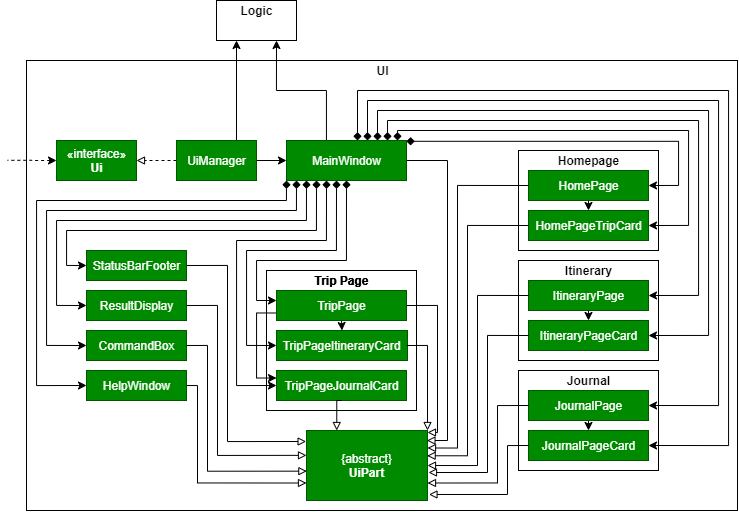

The diagram above was exported from draw.io. Its source (the exported page's mxGraphModel, read from the mxfile embedded in the PNG):
<mxGraphModel dx="920" dy="552" grid="1" gridSize="10" guides="1" tooltips="1" connect="1" arrows="1" fold="1" page="1" pageScale="1" pageWidth="827" pageHeight="1169" math="0" shadow="0">
  <root>
    <mxCell id="0" />
    <mxCell id="1" parent="0" />
    <mxCell id="2" value="" style="rounded=0;whiteSpace=wrap;html=1;fillColor=none;" vertex="1" parent="1">
      <mxGeometry x="49" y="100" width="711" height="450" as="geometry" />
    </mxCell>
    <mxCell id="3" style="edgeStyle=orthogonalEdgeStyle;rounded=0;orthogonalLoop=1;jettySize=auto;html=1;exitX=0;exitY=0.5;exitDx=0;exitDy=0;endArrow=none;endFill=0;startArrow=classic;startFill=1;dashed=1;" edge="1" source="4" parent="1">
      <mxGeometry relative="1" as="geometry">
        <mxPoint x="30" y="199.83333333333337" as="targetPoint" />
      </mxGeometry>
    </mxCell>
    <mxCell id="4" value="«interface»&lt;br&gt;&lt;b&gt;Ui&lt;/b&gt;" style="html=1;fillColor=#008a00;strokeColor=#005700;fontColor=#ffffff;" vertex="1" parent="1">
      <mxGeometry x="79" y="180" width="80" height="40" as="geometry" />
    </mxCell>
    <mxCell id="5" style="edgeStyle=orthogonalEdgeStyle;rounded=0;orthogonalLoop=1;jettySize=auto;html=1;exitX=0;exitY=0.5;exitDx=0;exitDy=0;entryX=1;entryY=0.5;entryDx=0;entryDy=0;endArrow=block;endFill=0;dashed=1;" edge="1" source="8" target="4" parent="1">
      <mxGeometry relative="1" as="geometry" />
    </mxCell>
    <mxCell id="6" style="edgeStyle=orthogonalEdgeStyle;rounded=0;orthogonalLoop=1;jettySize=auto;html=1;exitX=0.75;exitY=0;exitDx=0;exitDy=0;entryX=0.25;entryY=1;entryDx=0;entryDy=0;endArrow=classic;endFill=1;" edge="1" source="8" target="10" parent="1">
      <mxGeometry relative="1" as="geometry" />
    </mxCell>
    <mxCell id="7" style="edgeStyle=orthogonalEdgeStyle;rounded=0;orthogonalLoop=1;jettySize=auto;html=1;exitX=1;exitY=0.5;exitDx=0;exitDy=0;entryX=0;entryY=0.5;entryDx=0;entryDy=0;endArrow=classic;endFill=1;" edge="1" source="8" target="27" parent="1">
      <mxGeometry relative="1" as="geometry" />
    </mxCell>
    <mxCell id="8" value="UiManager" style="html=1;fillColor=#008a00;strokeColor=#005700;fontColor=#ffffff;" vertex="1" parent="1">
      <mxGeometry x="199" y="180" width="80" height="40" as="geometry" />
    </mxCell>
    <mxCell id="9" value="" style="group" vertex="1" connectable="0" parent="1">
      <mxGeometry x="239" y="40" width="80" height="40" as="geometry" />
    </mxCell>
    <mxCell id="10" value="" style="html=1;fillColor=none;" vertex="1" parent="9">
      <mxGeometry width="80" height="40" as="geometry" />
    </mxCell>
    <mxCell id="11" value="&lt;b&gt;Logic&lt;/b&gt;" style="text;html=1;align=center;verticalAlign=middle;resizable=0;points=[];autosize=1;" vertex="1" parent="9">
      <mxGeometry x="15" width="50" height="20" as="geometry" />
    </mxCell>
    <mxCell id="12" style="edgeStyle=orthogonalEdgeStyle;rounded=0;orthogonalLoop=1;jettySize=auto;html=1;exitX=0.5;exitY=0;exitDx=0;exitDy=0;entryX=0.75;entryY=1;entryDx=0;entryDy=0;endArrow=classic;endFill=1;" edge="1" source="27" target="10" parent="1">
      <mxGeometry relative="1" as="geometry">
        <Array as="points">
          <mxPoint x="349" y="130" />
          <mxPoint x="299" y="130" />
        </Array>
      </mxGeometry>
    </mxCell>
    <mxCell id="13" style="edgeStyle=orthogonalEdgeStyle;rounded=0;orthogonalLoop=1;jettySize=auto;html=1;exitX=0;exitY=1;exitDx=0;exitDy=0;entryX=0;entryY=0.5;entryDx=0;entryDy=0;endArrow=classic;endFill=1;startArrow=diamond;startFill=1;" edge="1" source="27" target="37" parent="1">
      <mxGeometry relative="1" as="geometry">
        <Array as="points">
          <mxPoint x="309" y="240" />
          <mxPoint x="59" y="240" />
          <mxPoint x="59" y="425" />
        </Array>
      </mxGeometry>
    </mxCell>
    <mxCell id="14" style="edgeStyle=orthogonalEdgeStyle;rounded=0;orthogonalLoop=1;jettySize=auto;html=1;entryX=0;entryY=0.5;entryDx=0;entryDy=0;endArrow=classic;endFill=1;startArrow=diamond;startFill=1;" edge="1" target="35" parent="1">
      <mxGeometry relative="1" as="geometry">
        <mxPoint x="318.9999999999998" y="219.9999999999999" as="sourcePoint" />
        <Array as="points">
          <mxPoint x="319" y="220" />
          <mxPoint x="319" y="250" />
          <mxPoint x="69" y="250" />
          <mxPoint x="69" y="385" />
        </Array>
      </mxGeometry>
    </mxCell>
    <mxCell id="15" style="edgeStyle=orthogonalEdgeStyle;rounded=0;orthogonalLoop=1;jettySize=auto;html=1;entryX=0;entryY=0.5;entryDx=0;entryDy=0;endArrow=classic;endFill=1;startArrow=diamond;startFill=1;" edge="1" target="33" parent="1">
      <mxGeometry relative="1" as="geometry">
        <mxPoint x="328.9999999999998" y="219.9999999999999" as="sourcePoint" />
        <Array as="points">
          <mxPoint x="329" y="220" />
          <mxPoint x="329" y="260" />
          <mxPoint x="79" y="260" />
          <mxPoint x="79" y="345" />
        </Array>
      </mxGeometry>
    </mxCell>
    <mxCell id="16" style="edgeStyle=orthogonalEdgeStyle;rounded=0;orthogonalLoop=1;jettySize=auto;html=1;entryX=0;entryY=0.5;entryDx=0;entryDy=0;endArrow=classic;endFill=1;startArrow=diamond;startFill=1;" edge="1" target="31" parent="1">
      <mxGeometry relative="1" as="geometry">
        <mxPoint x="338.9999999999998" y="219.9999999999999" as="sourcePoint" />
        <Array as="points">
          <mxPoint x="339" y="220" />
          <mxPoint x="339" y="270" />
          <mxPoint x="89" y="270" />
          <mxPoint x="89" y="305" />
        </Array>
      </mxGeometry>
    </mxCell>
    <mxCell id="17" style="edgeStyle=orthogonalEdgeStyle;rounded=0;orthogonalLoop=1;jettySize=auto;html=1;exitX=0.5;exitY=0;exitDx=0;exitDy=0;entryX=1;entryY=0.5;entryDx=0;entryDy=0;endArrow=classic;endFill=1;startArrow=diamond;startFill=1;" edge="1" target="55" parent="1">
      <mxGeometry relative="1" as="geometry">
        <mxPoint x="380" y="179.9999999999999" as="sourcePoint" />
        <Array as="points">
          <mxPoint x="380" y="130" />
          <mxPoint x="751" y="130" />
          <mxPoint x="751" y="485" />
        </Array>
      </mxGeometry>
    </mxCell>
    <mxCell id="18" style="edgeStyle=orthogonalEdgeStyle;rounded=0;orthogonalLoop=1;jettySize=auto;html=1;entryX=1;entryY=0.5;entryDx=0;entryDy=0;endArrow=classic;endFill=1;startArrow=diamond;startFill=1;" edge="1" target="54" parent="1">
      <mxGeometry relative="1" as="geometry">
        <mxPoint x="390" y="179.9999999999999" as="sourcePoint" />
        <Array as="points">
          <mxPoint x="390" y="180" />
          <mxPoint x="390" y="140" />
          <mxPoint x="741" y="140" />
          <mxPoint x="741" y="445" />
        </Array>
      </mxGeometry>
    </mxCell>
    <mxCell id="19" style="edgeStyle=orthogonalEdgeStyle;rounded=0;orthogonalLoop=1;jettySize=auto;html=1;entryX=1;entryY=0.5;entryDx=0;entryDy=0;endArrow=classic;endFill=1;startArrow=diamond;startFill=1;" edge="1" target="43" parent="1">
      <mxGeometry relative="1" as="geometry">
        <mxPoint x="400" y="179.9999999999999" as="sourcePoint" />
        <Array as="points">
          <mxPoint x="400" y="180" />
          <mxPoint x="400" y="150" />
          <mxPoint x="731" y="150" />
          <mxPoint x="731" y="375" />
        </Array>
      </mxGeometry>
    </mxCell>
    <mxCell id="20" style="edgeStyle=orthogonalEdgeStyle;rounded=0;orthogonalLoop=1;jettySize=auto;html=1;exitX=0.75;exitY=0;exitDx=0;exitDy=0;entryX=1;entryY=0.5;entryDx=0;entryDy=0;endArrow=classic;endFill=1;startArrow=diamond;startFill=1;" edge="1" target="42" parent="1">
      <mxGeometry relative="1" as="geometry">
        <mxPoint x="410" y="179.9999999999999" as="sourcePoint" />
        <Array as="points">
          <mxPoint x="410" y="160" />
          <mxPoint x="721" y="160" />
          <mxPoint x="721" y="335" />
        </Array>
      </mxGeometry>
    </mxCell>
    <mxCell id="21" style="edgeStyle=orthogonalEdgeStyle;rounded=0;orthogonalLoop=1;jettySize=auto;html=1;entryX=1;entryY=0.5;entryDx=0;entryDy=0;endArrow=classic;endFill=1;startArrow=diamond;startFill=1;" edge="1" target="49" parent="1">
      <mxGeometry relative="1" as="geometry">
        <mxPoint x="420" y="179.9999999999999" as="sourcePoint" />
        <Array as="points">
          <mxPoint x="420" y="180" />
          <mxPoint x="420" y="170" />
          <mxPoint x="711" y="170" />
          <mxPoint x="711" y="265" />
        </Array>
      </mxGeometry>
    </mxCell>
    <mxCell id="22" style="edgeStyle=orthogonalEdgeStyle;rounded=0;orthogonalLoop=1;jettySize=auto;html=1;exitX=0.999;exitY=0.02;exitDx=0;exitDy=0;entryX=1;entryY=0.5;entryDx=0;entryDy=0;endArrow=classic;endFill=1;exitPerimeter=0;startArrow=diamond;startFill=1;" edge="1" source="27" target="48" parent="1">
      <mxGeometry relative="1" as="geometry">
        <mxPoint x="440" y="180" as="sourcePoint" />
        <Array as="points">
          <mxPoint x="701" y="181" />
          <mxPoint x="701" y="225" />
        </Array>
      </mxGeometry>
    </mxCell>
    <mxCell id="23" style="edgeStyle=orthogonalEdgeStyle;rounded=0;orthogonalLoop=1;jettySize=auto;html=1;entryX=0;entryY=0.5;entryDx=0;entryDy=0;endArrow=classic;endFill=1;startArrow=diamond;startFill=1;" edge="1" parent="1">
      <mxGeometry relative="1" as="geometry">
        <mxPoint x="348.9999999999998" y="219.9999999999999" as="sourcePoint" />
        <mxPoint x="298.9999999999998" y="425" as="targetPoint" />
        <Array as="points">
          <mxPoint x="349" y="220" />
          <mxPoint x="349" y="280" />
          <mxPoint x="259" y="280" />
          <mxPoint x="259" y="425" />
        </Array>
      </mxGeometry>
    </mxCell>
    <mxCell id="24" style="edgeStyle=orthogonalEdgeStyle;rounded=0;orthogonalLoop=1;jettySize=auto;html=1;entryX=0;entryY=0.5;entryDx=0;entryDy=0;endArrow=classic;endFill=1;startArrow=diamond;startFill=1;" edge="1" parent="1">
      <mxGeometry relative="1" as="geometry">
        <mxPoint x="358.9999999999998" y="219.9999999999999" as="sourcePoint" />
        <mxPoint x="298.9999999999998" y="385" as="targetPoint" />
        <Array as="points">
          <mxPoint x="359" y="220" />
          <mxPoint x="359" y="290" />
          <mxPoint x="269" y="290" />
          <mxPoint x="269" y="385" />
        </Array>
      </mxGeometry>
    </mxCell>
    <mxCell id="25" style="edgeStyle=orthogonalEdgeStyle;rounded=0;orthogonalLoop=1;jettySize=auto;html=1;exitX=0.5;exitY=1;exitDx=0;exitDy=0;endArrow=classic;endFill=1;startArrow=diamond;startFill=1;" edge="1" source="27" parent="1">
      <mxGeometry relative="1" as="geometry">
        <mxPoint x="298.9999999999998" y="339.9999999999999" as="targetPoint" />
        <Array as="points">
          <mxPoint x="369" y="300" />
          <mxPoint x="279" y="300" />
          <mxPoint x="279" y="340" />
        </Array>
      </mxGeometry>
    </mxCell>
    <mxCell id="26" style="edgeStyle=orthogonalEdgeStyle;rounded=0;orthogonalLoop=1;jettySize=auto;html=1;exitX=1;exitY=0.5;exitDx=0;exitDy=0;startArrow=none;startFill=0;endArrow=block;endFill=0;entryX=0.995;entryY=0.143;entryDx=0;entryDy=0;entryPerimeter=0;" edge="1" source="27" target="29" parent="1">
      <mxGeometry relative="1" as="geometry">
        <mxPoint x="451" y="480" as="targetPoint" />
        <Array as="points">
          <mxPoint x="470" y="200" />
          <mxPoint x="470" y="480" />
        </Array>
      </mxGeometry>
    </mxCell>
    <mxCell id="27" value="MainWindow" style="html=1;fillColor=#008a00;strokeColor=#005700;fontColor=#ffffff;" vertex="1" parent="1">
      <mxGeometry x="309" y="180" width="120" height="40" as="geometry" />
    </mxCell>
    <mxCell id="28" value="&lt;b&gt;UI&lt;/b&gt;" style="text;html=1;align=center;verticalAlign=middle;resizable=0;points=[];autosize=1;" vertex="1" parent="1">
      <mxGeometry x="389.5" y="100" width="30" height="20" as="geometry" />
    </mxCell>
    <mxCell id="29" value="{abstract}&lt;br&gt;&lt;b&gt;UiPart&lt;/b&gt;" style="html=1;fillColor=#008a00;strokeColor=#005700;fontColor=#ffffff;" vertex="1" parent="1">
      <mxGeometry x="329" y="470" width="121" height="70" as="geometry" />
    </mxCell>
    <mxCell id="30" style="edgeStyle=orthogonalEdgeStyle;rounded=0;orthogonalLoop=1;jettySize=auto;html=1;exitX=1;exitY=0.5;exitDx=0;exitDy=0;entryX=-0.003;entryY=0.157;entryDx=0;entryDy=0;entryPerimeter=0;endArrow=block;endFill=0;" edge="1" source="31" target="29" parent="1">
      <mxGeometry relative="1" as="geometry">
        <Array as="points">
          <mxPoint x="250" y="305" />
          <mxPoint x="250" y="481" />
        </Array>
      </mxGeometry>
    </mxCell>
    <mxCell id="31" value="StatusBarFooter" style="html=1;fillColor=#008a00;strokeColor=#005700;fontColor=#ffffff;" vertex="1" parent="1">
      <mxGeometry x="109" y="290" width="100" height="30" as="geometry" />
    </mxCell>
    <mxCell id="32" style="edgeStyle=orthogonalEdgeStyle;rounded=0;orthogonalLoop=1;jettySize=auto;html=1;exitX=1;exitY=0.5;exitDx=0;exitDy=0;entryX=0;entryY=0.355;entryDx=0;entryDy=0;entryPerimeter=0;endArrow=block;endFill=0;" edge="1" source="33" target="29" parent="1">
      <mxGeometry relative="1" as="geometry">
        <Array as="points">
          <mxPoint x="240" y="345" />
          <mxPoint x="240" y="495" />
        </Array>
      </mxGeometry>
    </mxCell>
    <mxCell id="33" value="ResultDisplay" style="html=1;fillColor=#008a00;strokeColor=#005700;fontColor=#ffffff;" vertex="1" parent="1">
      <mxGeometry x="109" y="330" width="100" height="30" as="geometry" />
    </mxCell>
    <mxCell id="34" style="edgeStyle=orthogonalEdgeStyle;rounded=0;orthogonalLoop=1;jettySize=auto;html=1;exitX=1;exitY=0.5;exitDx=0;exitDy=0;entryX=0.003;entryY=0.581;entryDx=0;entryDy=0;entryPerimeter=0;endArrow=block;endFill=0;" edge="1" source="35" target="29" parent="1">
      <mxGeometry relative="1" as="geometry">
        <Array as="points">
          <mxPoint x="230" y="385" />
          <mxPoint x="230" y="511" />
        </Array>
      </mxGeometry>
    </mxCell>
    <mxCell id="35" value="CommandBox" style="html=1;fillColor=#008a00;strokeColor=#005700;fontColor=#ffffff;" vertex="1" parent="1">
      <mxGeometry x="109" y="370" width="100" height="30" as="geometry" />
    </mxCell>
    <mxCell id="36" style="edgeStyle=orthogonalEdgeStyle;rounded=0;orthogonalLoop=1;jettySize=auto;html=1;exitX=1;exitY=0.5;exitDx=0;exitDy=0;entryX=0;entryY=0.75;entryDx=0;entryDy=0;endArrow=block;endFill=0;" edge="1" source="37" target="29" parent="1">
      <mxGeometry relative="1" as="geometry">
        <Array as="points">
          <mxPoint x="220" y="425" />
          <mxPoint x="220" y="523" />
        </Array>
      </mxGeometry>
    </mxCell>
    <mxCell id="37" value="HelpWindow" style="html=1;fillColor=#008a00;strokeColor=#005700;fontColor=#ffffff;" vertex="1" parent="1">
      <mxGeometry x="109" y="410" width="100" height="30" as="geometry" />
    </mxCell>
    <mxCell id="38" value="" style="group" vertex="1" connectable="0" parent="1">
      <mxGeometry x="541" y="300" width="140" height="100" as="geometry" />
    </mxCell>
    <mxCell id="39" value="" style="rounded=0;whiteSpace=wrap;html=1;fillColor=none;" vertex="1" parent="38">
      <mxGeometry width="140" height="100" as="geometry" />
    </mxCell>
    <mxCell id="40" value="&lt;b&gt;Itinerary&lt;/b&gt;" style="text;html=1;align=center;verticalAlign=middle;resizable=0;points=[];autosize=1;" vertex="1" parent="38">
      <mxGeometry x="40" width="60" height="20" as="geometry" />
    </mxCell>
    <mxCell id="41" style="edgeStyle=orthogonalEdgeStyle;rounded=0;orthogonalLoop=1;jettySize=auto;html=1;exitX=0.5;exitY=1;exitDx=0;exitDy=0;entryX=0.5;entryY=0;entryDx=0;entryDy=0;startArrow=none;startFill=0;endArrow=classic;endFill=1;" edge="1" parent="38" source="42" target="43">
      <mxGeometry relative="1" as="geometry" />
    </mxCell>
    <mxCell id="42" value="ItineraryPage" style="html=1;fillColor=#008a00;strokeColor=#005700;fontColor=#ffffff;" vertex="1" parent="38">
      <mxGeometry x="10" y="20" width="120" height="30" as="geometry" />
    </mxCell>
    <mxCell id="43" value="ItineraryPageCard" style="html=1;fillColor=#008a00;strokeColor=#005700;fontColor=#ffffff;" vertex="1" parent="38">
      <mxGeometry x="10" y="60" width="120" height="30" as="geometry" />
    </mxCell>
    <mxCell id="44" value="" style="group" vertex="1" connectable="0" parent="1">
      <mxGeometry x="541" y="190" width="140" height="100" as="geometry" />
    </mxCell>
    <mxCell id="45" value="" style="rounded=0;whiteSpace=wrap;html=1;fillColor=none;" vertex="1" parent="44">
      <mxGeometry width="140" height="100" as="geometry" />
    </mxCell>
    <mxCell id="46" value="&lt;b&gt;Homepage&lt;/b&gt;" style="text;html=1;align=center;verticalAlign=middle;resizable=0;points=[];autosize=1;" vertex="1" parent="44">
      <mxGeometry x="30" width="80" height="20" as="geometry" />
    </mxCell>
    <mxCell id="47" style="edgeStyle=orthogonalEdgeStyle;rounded=0;orthogonalLoop=1;jettySize=auto;html=1;exitX=0.5;exitY=1;exitDx=0;exitDy=0;entryX=0.5;entryY=0;entryDx=0;entryDy=0;startArrow=none;startFill=0;endArrow=classic;endFill=1;" edge="1" parent="44" source="48" target="49">
      <mxGeometry relative="1" as="geometry" />
    </mxCell>
    <mxCell id="48" value="HomePage" style="html=1;fillColor=#008a00;strokeColor=#005700;fontColor=#ffffff;" vertex="1" parent="44">
      <mxGeometry x="10" y="20" width="120" height="30" as="geometry" />
    </mxCell>
    <mxCell id="49" value="HomePageTripCard" style="html=1;fillColor=#008a00;strokeColor=#005700;fontColor=#ffffff;" vertex="1" parent="44">
      <mxGeometry x="10" y="60" width="120" height="30" as="geometry" />
    </mxCell>
    <mxCell id="50" value="" style="group" vertex="1" connectable="0" parent="1">
      <mxGeometry x="541" y="410" width="140" height="100" as="geometry" />
    </mxCell>
    <mxCell id="51" value="" style="rounded=0;whiteSpace=wrap;html=1;fillColor=none;" vertex="1" parent="50">
      <mxGeometry width="140" height="100" as="geometry" />
    </mxCell>
    <mxCell id="52" value="&lt;b&gt;Journal&lt;/b&gt;" style="text;html=1;align=center;verticalAlign=middle;resizable=0;points=[];autosize=1;" vertex="1" parent="50">
      <mxGeometry x="40" width="60" height="20" as="geometry" />
    </mxCell>
    <mxCell id="53" style="edgeStyle=orthogonalEdgeStyle;rounded=0;orthogonalLoop=1;jettySize=auto;html=1;exitX=0.5;exitY=1;exitDx=0;exitDy=0;entryX=0.5;entryY=0;entryDx=0;entryDy=0;startArrow=none;startFill=0;endArrow=classic;endFill=1;" edge="1" parent="50" source="54" target="55">
      <mxGeometry relative="1" as="geometry" />
    </mxCell>
    <mxCell id="54" value="JournalPage" style="html=1;fillColor=#008a00;strokeColor=#005700;fontColor=#ffffff;" vertex="1" parent="50">
      <mxGeometry x="10" y="20" width="120" height="30" as="geometry" />
    </mxCell>
    <mxCell id="55" value="JournalPageCard" style="html=1;fillColor=#008a00;strokeColor=#005700;fontColor=#ffffff;" vertex="1" parent="50">
      <mxGeometry x="10" y="60" width="120" height="30" as="geometry" />
    </mxCell>
    <mxCell id="56" style="edgeStyle=orthogonalEdgeStyle;rounded=0;orthogonalLoop=1;jettySize=auto;html=1;exitX=0;exitY=0.5;exitDx=0;exitDy=0;endArrow=block;endFill=0;entryX=1.012;entryY=0.914;entryDx=0;entryDy=0;entryPerimeter=0;" edge="1" source="55" target="29" parent="1">
      <mxGeometry relative="1" as="geometry">
        <mxPoint x="411" y="534" as="targetPoint" />
        <Array as="points">
          <mxPoint x="530" y="485" />
          <mxPoint x="530" y="534" />
        </Array>
      </mxGeometry>
    </mxCell>
    <mxCell id="57" style="edgeStyle=orthogonalEdgeStyle;rounded=0;orthogonalLoop=1;jettySize=auto;html=1;exitX=0;exitY=0.5;exitDx=0;exitDy=0;entryX=1;entryY=0.75;entryDx=0;entryDy=0;endArrow=block;endFill=0;" edge="1" source="54" target="29" parent="1">
      <mxGeometry relative="1" as="geometry">
        <Array as="points">
          <mxPoint x="520" y="445" />
          <mxPoint x="520" y="523" />
        </Array>
      </mxGeometry>
    </mxCell>
    <mxCell id="58" style="edgeStyle=orthogonalEdgeStyle;rounded=0;orthogonalLoop=1;jettySize=auto;html=1;exitX=0;exitY=0.5;exitDx=0;exitDy=0;endArrow=block;endFill=0;" edge="1" source="43" parent="1">
      <mxGeometry relative="1" as="geometry">
        <mxPoint x="451" y="512" as="targetPoint" />
        <Array as="points">
          <mxPoint x="510" y="375" />
          <mxPoint x="510" y="512" />
        </Array>
      </mxGeometry>
    </mxCell>
    <mxCell id="59" style="edgeStyle=orthogonalEdgeStyle;rounded=0;orthogonalLoop=1;jettySize=auto;html=1;exitX=0;exitY=0.5;exitDx=0;exitDy=0;entryX=1;entryY=0.5;entryDx=0;entryDy=0;endArrow=block;endFill=0;" edge="1" source="42" target="29" parent="1">
      <mxGeometry relative="1" as="geometry">
        <Array as="points">
          <mxPoint x="500" y="335" />
          <mxPoint x="500" y="505" />
        </Array>
      </mxGeometry>
    </mxCell>
    <mxCell id="60" style="edgeStyle=orthogonalEdgeStyle;rounded=0;orthogonalLoop=1;jettySize=auto;html=1;exitX=0;exitY=0.5;exitDx=0;exitDy=0;entryX=0.997;entryY=0.361;entryDx=0;entryDy=0;entryPerimeter=0;endArrow=block;endFill=0;" edge="1" source="49" target="29" parent="1">
      <mxGeometry relative="1" as="geometry">
        <Array as="points">
          <mxPoint x="490" y="265" />
          <mxPoint x="490" y="495" />
        </Array>
      </mxGeometry>
    </mxCell>
    <mxCell id="61" style="edgeStyle=orthogonalEdgeStyle;rounded=0;orthogonalLoop=1;jettySize=auto;html=1;exitX=0;exitY=0.5;exitDx=0;exitDy=0;entryX=1;entryY=0.25;entryDx=0;entryDy=0;endArrow=block;endFill=0;" edge="1" source="48" target="29" parent="1">
      <mxGeometry relative="1" as="geometry">
        <Array as="points">
          <mxPoint x="480" y="225" />
          <mxPoint x="480" y="487" />
        </Array>
      </mxGeometry>
    </mxCell>
    <mxCell id="62" value="" style="rounded=0;whiteSpace=wrap;html=1;fillColor=none;" vertex="1" parent="1">
      <mxGeometry x="289" y="310" width="150" height="140" as="geometry" />
    </mxCell>
    <mxCell id="63" value="&lt;b&gt;Trip Page&lt;/b&gt;" style="text;html=1;align=center;verticalAlign=middle;resizable=0;points=[];autosize=1;" vertex="1" parent="1">
      <mxGeometry x="329" y="310" width="70" height="20" as="geometry" />
    </mxCell>
    <mxCell id="64" style="edgeStyle=orthogonalEdgeStyle;rounded=0;orthogonalLoop=1;jettySize=auto;html=1;exitX=1;exitY=0.5;exitDx=0;exitDy=0;endArrow=block;endFill=0;" edge="1" source="67" target="29" parent="1">
      <mxGeometry relative="1" as="geometry">
        <Array as="points">
          <mxPoint x="460" y="345" />
          <mxPoint x="460" y="472" />
        </Array>
      </mxGeometry>
    </mxCell>
    <mxCell id="65" style="edgeStyle=orthogonalEdgeStyle;rounded=0;orthogonalLoop=1;jettySize=auto;html=1;exitX=0.5;exitY=1;exitDx=0;exitDy=0;entryX=0.5;entryY=0;entryDx=0;entryDy=0;startArrow=none;startFill=0;endArrow=classic;endFill=1;" edge="1" source="67" target="68" parent="1">
      <mxGeometry relative="1" as="geometry" />
    </mxCell>
    <mxCell id="66" style="edgeStyle=orthogonalEdgeStyle;rounded=0;orthogonalLoop=1;jettySize=auto;html=1;exitX=0;exitY=0.75;exitDx=0;exitDy=0;entryX=0;entryY=0.25;entryDx=0;entryDy=0;startArrow=none;startFill=0;endArrow=classic;endFill=1;" edge="1" source="67" target="69" parent="1">
      <mxGeometry relative="1" as="geometry" />
    </mxCell>
    <mxCell id="67" value="TripPage" style="html=1;fillColor=#008a00;strokeColor=#005700;fontColor=#ffffff;" vertex="1" parent="1">
      <mxGeometry x="299" y="330" width="130" height="30" as="geometry" />
    </mxCell>
    <mxCell id="68" value="TripPageItineraryCard" style="html=1;fillColor=#008a00;strokeColor=#005700;fontColor=#ffffff;" vertex="1" parent="1">
      <mxGeometry x="299" y="370" width="131" height="30" as="geometry" />
    </mxCell>
    <mxCell id="69" value="TripPageJournalCard" style="html=1;fillColor=#008a00;strokeColor=#005700;fontColor=#ffffff;" vertex="1" parent="1">
      <mxGeometry x="299" y="410" width="130" height="30" as="geometry" />
    </mxCell>
    <mxCell id="70" style="edgeStyle=orthogonalEdgeStyle;rounded=0;orthogonalLoop=1;jettySize=auto;html=1;exitX=0.5;exitY=1;exitDx=0;exitDy=0;entryX=0.25;entryY=0;entryDx=0;entryDy=0;endArrow=block;endFill=0;" edge="1" target="29" parent="1">
      <mxGeometry relative="1" as="geometry">
        <mxPoint x="363.9999999999998" y="440" as="sourcePoint" />
      </mxGeometry>
    </mxCell>
    <mxCell id="71" style="edgeStyle=orthogonalEdgeStyle;rounded=0;orthogonalLoop=1;jettySize=auto;html=1;exitX=1;exitY=0.5;exitDx=0;exitDy=0;entryX=1;entryY=0;entryDx=0;entryDy=0;endArrow=block;endFill=0;" edge="1" target="29" parent="1">
      <mxGeometry relative="1" as="geometry">
        <mxPoint x="428.9999999999998" y="385" as="sourcePoint" />
        <Array as="points">
          <mxPoint x="450" y="385" />
        </Array>
      </mxGeometry>
    </mxCell>
    <mxCell id="72" value="&lt;b&gt;Trip Page&lt;/b&gt;" style="text;html=1;align=center;verticalAlign=middle;resizable=0;points=[];autosize=1;" vertex="1" parent="1">
      <mxGeometry x="329" y="310" width="70" height="20" as="geometry" />
    </mxCell>
    <mxCell id="73" value="" style="group" vertex="1" connectable="0" parent="1">
      <mxGeometry x="299" y="310" width="140" height="140" as="geometry" />
    </mxCell>
    <mxCell id="74" value="&lt;b&gt;Trip Page&lt;/b&gt;" style="text;html=1;align=center;verticalAlign=middle;resizable=0;points=[];autosize=1;" vertex="1" parent="73">
      <mxGeometry x="30" width="70" height="20" as="geometry" />
    </mxCell>
  </root>
</mxGraphModel>